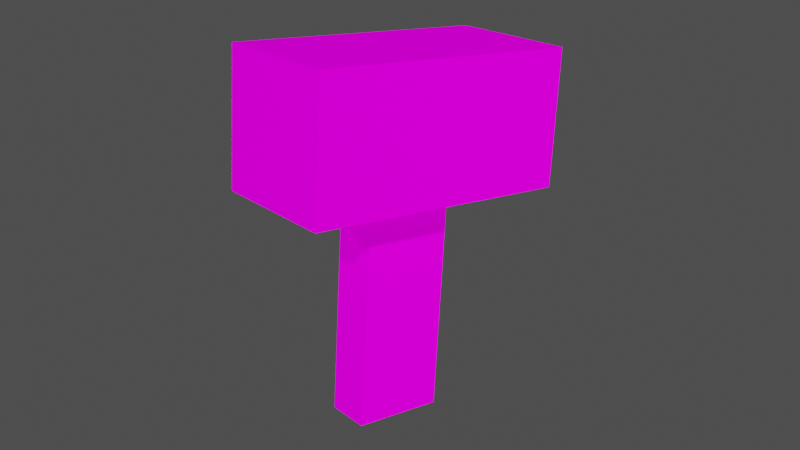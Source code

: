 # Source: hammer_of_power_hammer.blend  (saved by Blender 2.81.16; exported with 4.5.12 LTS)
import bpy
from mathutils import Matrix  # noqa: F401  (used for matrix-valued properties, if any)

bpy.ops.wm.read_factory_settings(use_empty=True)
scene = bpy.context.scene
scene.name = 'Scene'

# ---- collections
col_collection = bpy.data.collections.new('Collection'); scene.collection.children.link(col_collection)

# ---- images (referenced by path relative to the original .blend; pixels are not part of the script)
import os
ASSET_DIR = os.environ.get("B2B_ASSET_DIR", "")  # directory of the original .blend (textures are referenced by path, not embedded)
HERE = os.path.dirname(os.path.abspath(__file__))  # packed textures are extracted next to this script under _unpacked/

def load_image(name, relpath, width, height, colorspace="sRGB"):
    """Load a texture the original file referenced (path relative to the .blend, or extracted next to this script)."""
    p = next((c for c in (os.path.join(HERE, relpath), os.path.join(ASSET_DIR, relpath)) if relpath and os.path.exists(c)), "")
    if p:
        img = bpy.data.images.load(p, check_existing=True)
        img.name = name
    else:  # same state as the original file: an image datablock whose file is absent (Cycles renders it pink)
        img = bpy.data.images.new(name, width, height)
        img.source = "FILE"
        img.filepath = "//" + (relpath or name)
    img.colorspace_settings.name = colorspace
    return img
img_hammer_of_power_hammer_png = load_image('hammer_of_power_hammer.png', 'hammer_of_power_hammer.png', 1024, 1024, 'sRGB')

# ---- materials (node trees are filled in below, after node groups)
mat_mat = bpy.data.materials.new('mat')
mat_mat.use_transparent_shadow = False

# ---- material node trees
mat_mat.use_nodes = True; mat_mat.node_tree.nodes.clear()
_N = mat_mat.node_tree.nodes; _L = mat_mat.node_tree.links
n0 = _N.new('ShaderNodeOutputMaterial'); n0.name = 'Material Output'; n0.location = (300, 300)
n1 = _N.new('ShaderNodeBsdfPrincipled'); n1.name = 'Principled BSDF'; n1.location = (10, 300)
n1.distribution = 'GGX'
n1.subsurface_method = 'BURLEY'
n1.inputs[2].default_value = 1.0
n1.inputs[3].default_value = 1.45
n1.inputs[13].default_value = 0.0
n1.inputs[20].default_value = 1.0
n1.inputs[27].default_value = (0.0, 0.0, 0.0, 1.0)
n1.inputs[28].default_value = 1.0
n2 = _N.new('ShaderNodeTexImage'); n2.name = 'Image Texture'; n2.location = (-280, 280)
n2.image = img_hammer_of_power_hammer_png
n2.interpolation = 'Closest'
_L.new(n1.outputs[0], n0.inputs[0])
_L.new(n2.outputs[0], n1.inputs[0])
n0.is_active_output = True

# ---- world
world_world = bpy.data.worlds.new('World'); scene.world = world_world
world_world.use_nodes = True; world_world.node_tree.nodes.clear()
_N = world_world.node_tree.nodes; _L = world_world.node_tree.links
n0 = _N.new('ShaderNodeOutputWorld'); n0.name = 'World Output'; n0.location = (300, 300)
n1 = _N.new('ShaderNodeBackground'); n1.name = 'Background'; n1.location = (10, 300)
n1.inputs[0].default_value = (0.01649, 0.01649, 0.01649, 1.0)
n1.inputs[1].default_value = 3.8
_L.new(n1.outputs[0], n0.inputs[0])
n0.is_active_output = True
world_world.color = (0.05088, 0.05088, 0.05088)
world_world.use_sun_shadow = False
world_world.sun_shadow_jitter_overblur = 0.0

# ---- cameras
cam_camera = bpy.data.cameras.new('Camera')
cam_camera.clip_end = 100.0
cam_camera.ortho_scale = 7.314

# ---- lights
light_light_001 = bpy.data.lights.new('Light.001', 'POINT')
light_light_001.transmission_factor = 0.0
light_light_001.energy = 1000.0
light_light_001.shadow_soft_size = 0.1
light_light_001.shadow_maximum_resolution = 0.006
light_light_001.use_absolute_resolution = True
light_light_002 = bpy.data.lights.new('Light.002', 'POINT')
light_light_002.transmission_factor = 0.0
light_light_002.energy = 1000.0
light_light_002.shadow_soft_size = 0.1
light_light_002.shadow_maximum_resolution = 0.006
light_light_002.use_absolute_resolution = True
light_light_003 = bpy.data.lights.new('Light.003', 'POINT')
light_light_003.transmission_factor = 0.0
light_light_003.energy = 1000.0
light_light_003.shadow_soft_size = 0.1
light_light_003.shadow_maximum_resolution = 0.006
light_light_003.use_absolute_resolution = True
light_light_004 = bpy.data.lights.new('Light.004', 'POINT')
light_light_004.transmission_factor = 0.0
light_light_004.energy = 1000.0
light_light_004.shadow_soft_size = 0.1
light_light_004.shadow_maximum_resolution = 0.006
light_light_004.use_absolute_resolution = True
light_light_005 = bpy.data.lights.new('Light.005', 'POINT')
light_light_005.transmission_factor = 0.0
light_light_005.energy = 1000.0
light_light_005.shadow_soft_size = 0.1
light_light_005.shadow_maximum_resolution = 0.006
light_light_005.use_absolute_resolution = True
light_light_006 = bpy.data.lights.new('Light.006', 'POINT')
light_light_006.transmission_factor = 0.0
light_light_006.energy = 1000.0
light_light_006.shadow_soft_size = 0.1
light_light_006.shadow_maximum_resolution = 0.006
light_light_006.use_absolute_resolution = True
light_light_007 = bpy.data.lights.new('Light.007', 'POINT')
light_light_007.transmission_factor = 0.0
light_light_007.energy = 1000.0
light_light_007.shadow_soft_size = 0.1
light_light_007.shadow_maximum_resolution = 0.006
light_light_007.use_absolute_resolution = True
light_light_008 = bpy.data.lights.new('Light.008', 'POINT')
light_light_008.transmission_factor = 0.0
light_light_008.energy = 1000.0
light_light_008.shadow_soft_size = 0.1
light_light_008.shadow_maximum_resolution = 0.006
light_light_008.use_absolute_resolution = True

# ---- meshes
me_hammer = bpy.data.meshes.new('hammer')
me_hammer.from_pydata([(0.1875, 0.125, -0.375), (0.1875, 0.125, 0.375), (0.1875, 0.5, 0.375), (0.1875, 0.5, -0.375), (-0.1875, 0.125, -0.375), (-0.1875, 0.125, 0.375), (-0.1875, 0.5, 0.375), (-0.1875, 0.5, -0.375), (0.0625, -0.5, -0.125), (0.0625, -0.5, 0.125), (0.0625, 0.125, 0.125), (0.0625, 0.125, -0.125), (-0.0625, -0.5, -0.125), (-0.0625, -0.5, 0.125), (-0.0625, 0.125, 0.125), (-0.0625, 0.125, -0.125)], [], [(0, 3, 2, 1), (4, 5, 6, 7), (0, 4, 7, 3), (1, 2, 6, 5), (0, 1, 5, 4), (3, 7, 6, 2), (8, 11, 10, 9), (12, 13, 14, 15), (8, 12, 15, 11), (9, 10, 14, 13), (8, 9, 13, 12)])
_uv = me_hammer.uv_layers.new(name='UVMap')
_uv.uv.foreach_set('vector', [0.0, 0.4, 0.0, 1.0, 0.6316, 1.0, 0.6316, 0.4, 0.6316, 0.4, 0.0, 0.4, 0.0, 1.0, 0.6316, 1.0, 1.0, 0.4, 0.6316, 0.4, 0.6316, 1.0, 1.0, 1.0, 1.0, 1.0, 0.6316, 1.0, 0.6316, 0.4, 1.0, 0.4, 0.6316, 1.0, 0.0, 1.0, 0.0, 0.4, 0.6316, 0.4, 0.0, 1.0, 0.0, 0.4, 0.6316, 0.4, 0.6316, 1.0, 0.5263, 0.0, 0.0, 0.0, 0.0, 0.4, 0.5263, 0.4, 0.5263, 0.0, 0.5263, 0.4, 0.0, 0.4, 0.0, 0.0, 1.0, 0.2, 1.0, 0.0, 0.5263, 0.0, 0.5263, 0.2, 1.0, 0.2, 0.5263, 0.2, 0.5263, 0.0, 1.0, 0.0, 0.7368, 0.4, 0.5263, 0.4, 0.5263, 0.2, 0.7368, 0.2])
me_hammer.materials.append(mat_mat)
me_hammer.use_remesh_fix_poles = True
me_hammer.use_remesh_preserve_attributes = False
me_hammer.use_mirror_vertex_groups = False
me_hammer.update()

# ---- objects
ob_camera = bpy.data.objects.new('Camera', cam_camera)
ob_hammer = bpy.data.objects.new('hammer', me_hammer)
ob_light_001 = bpy.data.objects.new('Light.001', light_light_001)
ob_light_000 = bpy.data.objects.new('Light.000', light_light_002)
ob_light_002 = bpy.data.objects.new('Light.002', light_light_003)
ob_light_003 = bpy.data.objects.new('Light.003', light_light_004)
ob_light_004 = bpy.data.objects.new('Light.004', light_light_005)
ob_light_005 = bpy.data.objects.new('Light.005', light_light_006)
ob_light_006 = bpy.data.objects.new('Light.006', light_light_007)
ob_light_007 = bpy.data.objects.new('Light.007', light_light_008)

# ---- transforms, parenting, visibility, modifiers, constraints
ob_camera.location = (2.159, -1.721, 0.9583)
ob_camera.rotation_euler = (1.245, -0.04887, 0.908)
ob_camera.lock_rotations_4d = False
ob_camera.empty_display_type = 'ARROWS'
ob_camera.color = (0.0, 0.0, 0.0, 0.0)
ob_camera.display_type = 'WIRE'
ob_camera.lineart.crease_threshold = 0.0
ob_hammer.location = (0.0, 0.0, 0.0)
ob_hammer.rotation_euler = (1.571, -0.0, 0.0)
ob_hammer.lineart.crease_threshold = 0.0
ob_light_001.location = (4.076, 3.925, 3.845)
ob_light_001.rotation_euler = (0.6503, 0.05522, 1.866)
ob_light_001.lock_rotations_4d = False
ob_light_001.empty_display_type = 'ARROWS'
ob_light_001.color = (0.0, 0.0, 0.0, 0.0)
ob_light_001.lineart.crease_threshold = 0.0
ob_light_000.location = (4.076, -5.32, 3.845)
ob_light_000.rotation_euler = (0.6503, 0.05522, 1.866)
ob_light_000.lock_rotations_4d = False
ob_light_000.empty_display_type = 'ARROWS'
ob_light_000.color = (0.0, 0.0, 0.0, 0.0)
ob_light_000.lineart.crease_threshold = 0.0
ob_light_002.location = (-6.613, -5.32, 3.845)
ob_light_002.rotation_euler = (0.6503, 0.05522, 1.866)
ob_light_002.lock_rotations_4d = False
ob_light_002.empty_display_type = 'ARROWS'
ob_light_002.color = (0.0, 0.0, 0.0, 0.0)
ob_light_002.lineart.crease_threshold = 0.0
ob_light_003.location = (-6.613, 3.035, 3.845)
ob_light_003.rotation_euler = (0.6503, 0.05522, 1.866)
ob_light_003.lock_rotations_4d = False
ob_light_003.empty_display_type = 'ARROWS'
ob_light_003.color = (0.0, 0.0, 0.0, 0.0)
ob_light_003.lineart.crease_threshold = 0.0
ob_light_004.location = (4.076, 3.925, -4.169)
ob_light_004.rotation_euler = (0.6503, 0.05522, 1.866)
ob_light_004.lock_rotations_4d = False
ob_light_004.empty_display_type = 'ARROWS'
ob_light_004.color = (0.0, 0.0, 0.0, 0.0)
ob_light_004.lineart.crease_threshold = 0.0
ob_light_005.location = (4.076, -5.32, -4.169)
ob_light_005.rotation_euler = (0.6503, 0.05522, 1.866)
ob_light_005.lock_rotations_4d = False
ob_light_005.empty_display_type = 'ARROWS'
ob_light_005.color = (0.0, 0.0, 0.0, 0.0)
ob_light_005.lineart.crease_threshold = 0.0
ob_light_006.location = (-6.613, -5.32, -4.169)
ob_light_006.rotation_euler = (0.6503, 0.05522, 1.866)
ob_light_006.lock_rotations_4d = False
ob_light_006.empty_display_type = 'ARROWS'
ob_light_006.color = (0.0, 0.0, 0.0, 0.0)
ob_light_006.lineart.crease_threshold = 0.0
ob_light_007.location = (-6.613, 3.035, -4.169)
ob_light_007.rotation_euler = (0.6503, 0.05522, 1.866)
ob_light_007.lock_rotations_4d = False
ob_light_007.empty_display_type = 'ARROWS'
ob_light_007.color = (0.0, 0.0, 0.0, 0.0)
ob_light_007.lineart.crease_threshold = 0.0

# ---- collection membership
col_collection.objects.link(ob_camera)
col_collection.objects.link(ob_hammer)
col_collection.objects.link(ob_light_001)
col_collection.objects.link(ob_light_000)
col_collection.objects.link(ob_light_002)
col_collection.objects.link(ob_light_003)
col_collection.objects.link(ob_light_004)
col_collection.objects.link(ob_light_005)
col_collection.objects.link(ob_light_006)
col_collection.objects.link(ob_light_007)

# ---- scene / render settings (as saved in the file)
scene.camera = ob_camera
scene.frame_start = 1; scene.frame_end = 250; scene.frame_set(1)
scene.render.engine = 'BLENDER_EEVEE_NEXT'
scene.cycles.use_denoising = False
scene.cycles.samples = 128
scene.cycles.sampling_pattern = 'TABULATED_SOBOL'
scene.cycles.use_adaptive_sampling = False
scene.cycles.use_light_tree = False
scene.view_settings.view_transform = 'Filmic'
bpy.context.view_layer.update()
